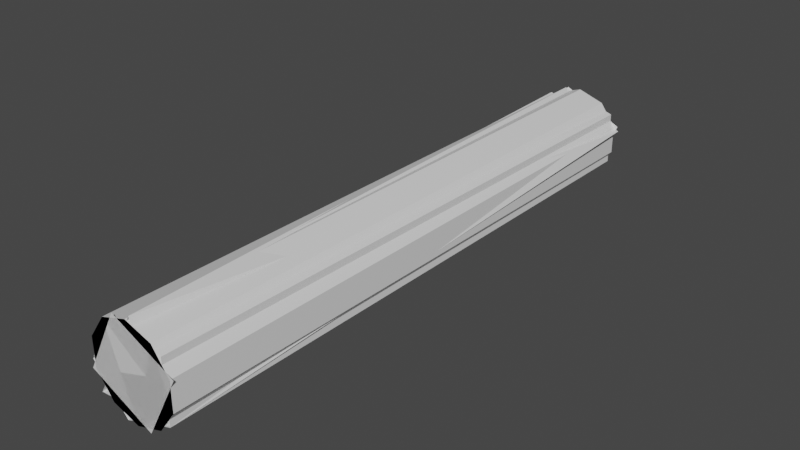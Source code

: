 # Source: Wood01.blend  (saved by Blender 2.81.16; exported with 4.5.12 LTS)
import bpy
from mathutils import Matrix  # noqa: F401  (used for matrix-valued properties, if any)

bpy.ops.wm.read_factory_settings(use_empty=True)
scene = bpy.context.scene
scene.name = 'Scene'

# ---- collections
col_collection = bpy.data.collections.new('Collection'); scene.collection.children.link(col_collection)

# ---- materials (node trees are filled in below, after node groups)
mat_outside = bpy.data.materials.new('Outside')
mat_outside.alpha_threshold = 0.0
mat_outside.use_transparent_shadow = False
mat_outside.line_color = (0.0, 0.0, 0.0, 1.0)
mat_inside = bpy.data.materials.new('Inside')
mat_inside.alpha_threshold = 0.0
mat_inside.use_transparent_shadow = False
mat_inside.line_color = (0.0, 0.0, 0.0, 1.0)

# ---- material node trees
mat_outside.use_nodes = True; mat_outside.node_tree.nodes.clear()
_N = mat_outside.node_tree.nodes; _L = mat_outside.node_tree.links
n0 = _N.new('ShaderNodeOutputMaterial'); n0.name = 'Material Output'; n0.location = (300, 300)
n1 = _N.new('ShaderNodeBsdfPrincipled'); n1.name = 'Principled BSDF'; n1.location = (10, 300)
n1.distribution = 'GGX'
n1.subsurface_method = 'BURLEY'
n1.inputs[2].default_value = 0.4
n1.inputs[3].default_value = 1.45
n1.inputs[27].default_value = (0.0, 0.0, 0.0, 1.0)
n1.inputs[28].default_value = 1.0
_L.new(n1.outputs[0], n0.inputs[0])
n0.is_active_output = True
mat_inside.use_nodes = True; mat_inside.node_tree.nodes.clear()
_N = mat_inside.node_tree.nodes; _L = mat_inside.node_tree.links
n0 = _N.new('ShaderNodeOutputMaterial'); n0.name = 'Material Output'; n0.location = (300, 300)
n1 = _N.new('ShaderNodeBsdfPrincipled'); n1.name = 'Principled BSDF'; n1.location = (10, 300)
n1.distribution = 'GGX'
n1.subsurface_method = 'BURLEY'
n1.inputs[2].default_value = 0.4
n1.inputs[3].default_value = 1.45
n1.inputs[27].default_value = (0.0, 0.0, 0.0, 1.0)
n1.inputs[28].default_value = 1.0
_L.new(n1.outputs[0], n0.inputs[0])
n0.is_active_output = True

# ---- world
world_world = bpy.data.worlds.new('World'); scene.world = world_world
world_world.use_nodes = True; world_world.node_tree.nodes.clear()
_N = world_world.node_tree.nodes; _L = world_world.node_tree.links
n0 = _N.new('ShaderNodeOutputWorld'); n0.name = 'World Output'; n0.location = (300, 300)
n1 = _N.new('ShaderNodeBackground'); n1.name = 'Background'; n1.location = (10, 300)
n1.inputs[0].default_value = (0.05088, 0.05088, 0.05088, 1.0)
_L.new(n1.outputs[0], n0.inputs[0])
n0.is_active_output = True
world_world.color = (0.05088, 0.05088, 0.05088)
world_world.use_sun_shadow = False
world_world.sun_shadow_jitter_overblur = 0.0

# ---- meshes
me_icosphere_003 = bpy.data.meshes.new('Icosphere.003')
me_icosphere_003.from_pydata([(4.768e-09, -3.9, -0.6), (0.3527, -3.9, -0.4854), (-0.5706, -3.9, -0.1854), (-0.3527, -3.9, -0.4854), (-0.3527, -3.9, 0.4854), (-0.5706, -3.9, 0.1854), (0.3527, -3.9, 0.4854), (4.768e-09, -3.9, 0.6), (0.5706, -3.9, -0.1854), (0.5706, -3.9, 0.1854), (4.768e-09, -3.9, -0.6), (0.3527, -3.9, -0.4854), (-0.5706, -3.9, -0.1854), (-0.3527, -3.9, -0.4854), (-0.3527, -3.9, 0.4854), (-0.5706, -3.9, 0.1854), (0.3527, -3.9, 0.4854), (4.768e-09, -3.9, 0.6), (0.5706, -3.9, -0.1854), (0.5706, -3.9, 0.1854), (-0.3527, 0.0, -0.4854), (-0.5706, 0.0, 0.1854), (-0.5706, 0.0, -0.1854), (4.768e-09, 0.0, 0.6), (-0.3527, 0.0, 0.4854), (0.5706, 0.0, -0.1854), (0.5706, 0.0, 0.1854), (0.3527, 0.0, 0.4854), (4.768e-09, 0.0, -0.6), (0.3527, 0.0, -0.4854)], [], [(9, 6, 7, 4, 5, 2, 3, 0, 1, 8), (22, 20, 13, 12), (29, 25, 18, 11), (24, 21, 15, 14), (20, 28, 10, 13), (21, 22, 12, 15), (27, 23, 17, 16), (23, 24, 14, 17), (25, 26, 19, 18), (26, 27, 16, 19), (28, 29, 11, 10)])
me_icosphere_003.polygons.foreach_set('material_index', [0, 1, 1, 1, 1, 1, 1, 1, 1, 1, 1])
_k = set([(0, 1), (0, 3), (1, 8), (2, 3), (2, 5), (4, 5), (4, 7), (6, 7), (6, 9), (8, 9), (10, 11), (10, 13), (11, 18), (12, 13), (12, 15), (14, 15), (14, 17), (16, 17), (16, 19), (18, 19)])
me_icosphere_003.attributes.new('sharp_edge', 'BOOLEAN', 'EDGE').data.foreach_set('value', [ (min(e.vertices), max(e.vertices)) in _k for e in me_icosphere_003.edges])
_uv = me_icosphere_003.uv_layers.new(name='UVMap')
_uv.uv.foreach_set('vector', [0.8, 0.8927, 0.5, 0.9854, 0.2, 0.8927, 0.01456, 0.65, 0.01456, 0.35, 0.2, 0.1073, 0.5, 0.01456, 0.8, 0.1073, 0.9854, 0.35, 0.9854, 0.65, 0.8874, 0.01456, 0.997, 0.01456, 0.997, 0.9854, 0.8874, 0.9854, 0.4984, 0.01456, 0.5871, 0.01456, 0.5871, 0.9854, 0.4984, 0.9854, 0.2027, 0.01456, 0.2914, 0.01456, 0.2914, 0.9854, 0.2027, 0.9854, 0.3, 0.01456, 0.3887, 0.01456, 0.3887, 0.9854, 0.3, 0.9854, 0.7987, 0.01456, 0.8874, 0.01456, 0.8874, 0.9854, 0.7987, 0.9854, 0.004306, 0.01456, 0.09302, 0.01456, 0.09302, 0.9854, 0.004306, 0.9854, 0.09302, 0.01456, 0.2027, 0.01456, 0.2027, 0.9854, 0.09302, 0.9854, 0.7927, 0.9854, 0.704, 0.9854, 0.704, 0.01456, 0.7927, 0.01456, 0.704, 0.9854, 0.5943, 0.9854, 0.5943, 0.01456, 0.704, 0.01456, 0.3887, 0.01456, 0.4984, 0.01456, 0.4984, 0.9854, 0.3887, 0.9854])
me_icosphere_003.materials.append(mat_outside)
me_icosphere_003.materials.append(mat_inside)
me_icosphere_003.use_remesh_fix_poles = True
me_icosphere_003.use_remesh_preserve_attributes = False
me_icosphere_003.use_mirror_vertex_groups = False
me_icosphere_003.update()
me_icosphere_001 = bpy.data.meshes.new('Icosphere.001')
me_icosphere_001.from_pydata([(4.768e-09, -3.9, -0.6), (0.3527, -3.9, -0.4854), (-0.5706, -3.9, -0.1854), (-0.3527, -3.9, -0.4854), (-0.3527, -3.9, 0.4854), (-0.5706, -3.9, 0.1854), (0.3527, -3.9, 0.4854), (4.768e-09, -3.9, 0.6), (0.5706, -3.9, -0.1854), (0.5706, -3.9, 0.1854), (4.768e-09, -3.9, -0.6), (0.3527, -3.9, -0.4854), (-0.5706, -3.9, -0.1854), (-0.3527, -3.9, -0.4854), (-0.3527, -3.9, 0.4854), (-0.5706, -3.9, 0.1854), (0.3527, -3.9, 0.4854), (4.768e-09, -3.9, 0.6), (0.5706, -3.9, -0.1854), (0.5706, -3.9, 0.1854), (-0.3527, 0.0, -0.4854), (-0.5706, 0.0, 0.1854), (-0.5706, 0.0, -0.1854), (4.768e-09, 0.0, 0.6), (-0.3527, 0.0, 0.4854), (0.5706, 0.0, -0.1854), (0.5706, 0.0, 0.1854), (0.3527, 0.0, 0.4854), (4.768e-09, 0.0, -0.6), (0.3527, 0.0, -0.4854)], [], [(9, 6, 7, 4, 5, 2, 3, 0, 1, 8), (22, 20, 13, 12), (29, 25, 18, 11), (24, 21, 15, 14), (20, 28, 10, 13), (21, 22, 12, 15), (27, 23, 17, 16), (23, 24, 14, 17), (25, 26, 19, 18), (26, 27, 16, 19), (28, 29, 11, 10)])
me_icosphere_001.polygons.foreach_set('material_index', [0, 1, 1, 1, 1, 1, 1, 1, 1, 1, 1])
_k = set([(0, 1), (0, 3), (1, 8), (2, 3), (2, 5), (4, 5), (4, 7), (6, 7), (6, 9), (8, 9), (10, 11), (10, 13), (11, 18), (12, 13), (12, 15), (14, 15), (14, 17), (16, 17), (16, 19), (18, 19)])
me_icosphere_001.attributes.new('sharp_edge', 'BOOLEAN', 'EDGE').data.foreach_set('value', [ (min(e.vertices), max(e.vertices)) in _k for e in me_icosphere_001.edges])
_uv = me_icosphere_001.uv_layers.new(name='UVMap')
_uv.uv.foreach_set('vector', [0.8, 0.8927, 0.5, 0.9854, 0.2, 0.8927, 0.01456, 0.65, 0.01456, 0.35, 0.2, 0.1073, 0.5, 0.01456, 0.8, 0.1073, 0.9854, 0.35, 0.9854, 0.65, 0.8874, 0.01456, 0.997, 0.01456, 0.997, 0.9854, 0.8874, 0.9854, 0.4984, 0.01456, 0.5871, 0.01456, 0.5871, 0.9854, 0.4984, 0.9854, 0.2027, 0.01456, 0.2914, 0.01456, 0.2914, 0.9854, 0.2027, 0.9854, 0.3, 0.01456, 0.3887, 0.01456, 0.3887, 0.9854, 0.3, 0.9854, 0.7987, 0.01456, 0.8874, 0.01456, 0.8874, 0.9854, 0.7987, 0.9854, 0.004306, 0.01456, 0.09302, 0.01456, 0.09302, 0.9854, 0.004306, 0.9854, 0.09302, 0.01456, 0.2027, 0.01456, 0.2027, 0.9854, 0.09302, 0.9854, 0.7927, 0.9854, 0.704, 0.9854, 0.704, 0.01456, 0.7927, 0.01456, 0.704, 0.9854, 0.5943, 0.9854, 0.5943, 0.01456, 0.704, 0.01456, 0.3887, 0.01456, 0.4984, 0.01456, 0.4984, 0.9854, 0.3887, 0.9854])
me_icosphere_001.materials.append(mat_outside)
me_icosphere_001.materials.append(mat_inside)
me_icosphere_001.use_remesh_fix_poles = True
me_icosphere_001.use_remesh_preserve_attributes = False
me_icosphere_001.use_mirror_vertex_groups = False
me_icosphere_001.update()
me_icosphere_002 = bpy.data.meshes.new('Icosphere.002')
me_icosphere_002.from_pydata([(4.768e-09, -3.9, -0.6), (0.3527, -3.9, -0.4854), (-0.5706, -3.9, -0.1854), (-0.3527, -3.9, -0.4854), (-0.3527, -3.9, 0.4854), (-0.5706, -3.9, 0.1854), (0.3527, -3.9, 0.4854), (4.768e-09, -3.9, 0.6), (0.5706, -3.9, -0.1854), (0.5706, -3.9, 0.1854), (4.768e-09, -3.9, -0.6), (0.3527, -3.9, -0.4854), (-0.5706, -3.9, -0.1854), (-0.3527, -3.9, -0.4854), (-0.3527, -3.9, 0.4854), (-0.5706, -3.9, 0.1854), (0.3527, -3.9, 0.4854), (4.768e-09, -3.9, 0.6), (0.5706, -3.9, -0.1854), (0.5706, -3.9, 0.1854), (-0.3527, 0.0, -0.4854), (-0.5706, 0.0, 0.1854), (-0.5706, 0.0, -0.1854), (4.768e-09, 0.0, 0.6), (-0.3527, 0.0, 0.4854), (0.5706, 0.0, -0.1854), (0.5706, 0.0, 0.1854), (0.3527, 0.0, 0.4854), (4.768e-09, 0.0, -0.6), (0.3527, 0.0, -0.4854)], [], [(9, 6, 7, 4, 5, 2, 3, 0, 1, 8), (22, 20, 13, 12), (29, 25, 18, 11), (24, 21, 15, 14), (20, 28, 10, 13), (21, 22, 12, 15), (27, 23, 17, 16), (23, 24, 14, 17), (25, 26, 19, 18), (26, 27, 16, 19), (28, 29, 11, 10)])
me_icosphere_002.polygons.foreach_set('material_index', [0, 1, 1, 1, 1, 1, 1, 1, 1, 1, 1])
_k = set([(0, 1), (0, 3), (1, 8), (2, 3), (2, 5), (4, 5), (4, 7), (6, 7), (6, 9), (8, 9), (10, 11), (10, 13), (11, 18), (12, 13), (12, 15), (14, 15), (14, 17), (16, 17), (16, 19), (18, 19)])
me_icosphere_002.attributes.new('sharp_edge', 'BOOLEAN', 'EDGE').data.foreach_set('value', [ (min(e.vertices), max(e.vertices)) in _k for e in me_icosphere_002.edges])
_uv = me_icosphere_002.uv_layers.new(name='UVMap')
_uv.uv.foreach_set('vector', [0.8, 0.8927, 0.5, 0.9854, 0.2, 0.8927, 0.01456, 0.65, 0.01456, 0.35, 0.2, 0.1073, 0.5, 0.01456, 0.8, 0.1073, 0.9854, 0.35, 0.9854, 0.65, 0.8874, 0.01456, 0.997, 0.01456, 0.997, 0.9854, 0.8874, 0.9854, 0.4984, 0.01456, 0.5871, 0.01456, 0.5871, 0.9854, 0.4984, 0.9854, 0.2027, 0.01456, 0.2914, 0.01456, 0.2914, 0.9854, 0.2027, 0.9854, 0.3, 0.01456, 0.3887, 0.01456, 0.3887, 0.9854, 0.3, 0.9854, 0.7987, 0.01456, 0.8874, 0.01456, 0.8874, 0.9854, 0.7987, 0.9854, 0.004306, 0.01456, 0.09302, 0.01456, 0.09302, 0.9854, 0.004306, 0.9854, 0.09302, 0.01456, 0.2027, 0.01456, 0.2027, 0.9854, 0.09302, 0.9854, 0.7927, 0.9854, 0.704, 0.9854, 0.704, 0.01456, 0.7927, 0.01456, 0.704, 0.9854, 0.5943, 0.9854, 0.5943, 0.01456, 0.704, 0.01456, 0.3887, 0.01456, 0.4984, 0.01456, 0.4984, 0.9854, 0.3887, 0.9854])
me_icosphere_002.materials.append(mat_outside)
me_icosphere_002.materials.append(mat_inside)
me_icosphere_002.use_remesh_fix_poles = True
me_icosphere_002.use_remesh_preserve_attributes = False
me_icosphere_002.use_mirror_vertex_groups = False
me_icosphere_002.update()

# ---- objects
ob_wood01_lod0 = bpy.data.objects.new('Wood01_LOD0', me_icosphere_003)
ob_wood01_lod1 = bpy.data.objects.new('Wood01_LOD1', me_icosphere_001)
ob_wood01_lod2 = bpy.data.objects.new('Wood01_LOD2', me_icosphere_002)

# ---- transforms, parenting, visibility, modifiers, constraints
ob_wood01_lod0.location = (1.863e-08, 0.0, 0.0)
ob_wood01_lod0.lineart.crease_threshold = 0.0
_m = ob_wood01_lod0.modifiers.new('Mirror', 'MIRROR')
_m.use_axis = (False, True, False)
_m.use_clip = True
ob_wood01_lod1.location = (1.863e-08, 0.0, 0.0)
ob_wood01_lod1.lineart.crease_threshold = 0.0
_m = ob_wood01_lod1.modifiers.new('Mirror', 'MIRROR')
_m.use_axis = (False, True, False)
_m.use_clip = True
_m = ob_wood01_lod1.modifiers.new('Decimate', 'DECIMATE')
_m.ratio = 0.5
ob_wood01_lod2.location = (1.863e-08, 0.0, 0.0)
ob_wood01_lod2.lineart.crease_threshold = 0.0
_m = ob_wood01_lod2.modifiers.new('Mirror', 'MIRROR')
_m.use_axis = (False, True, False)
_m.use_clip = True
_m = ob_wood01_lod2.modifiers.new('Decimate', 'DECIMATE')
_m.ratio = 0.2

# ---- collection membership
col_collection.objects.link(ob_wood01_lod0)
col_collection.objects.link(ob_wood01_lod1)
col_collection.objects.link(ob_wood01_lod2)

# ---- scene / render settings (as saved in the file)
scene.frame_start = 1; scene.frame_end = 250; scene.frame_set(1)
scene.render.engine = 'BLENDER_EEVEE_NEXT'
scene.cycles.use_denoising = False
scene.cycles.samples = 128
scene.cycles.sampling_pattern = 'TABULATED_SOBOL'
scene.cycles.use_adaptive_sampling = False
scene.cycles.use_light_tree = False
scene.view_settings.view_transform = 'Filmic'
bpy.context.view_layer.update()

# ---- added for rendering (the .blend has no active camera and no usable light): camera, sun
cam_auto = bpy.data.cameras.new('AutoCamera')
cam_auto.lens = 50.0
cam_auto.sensor_width = 36.0
cam_auto.clip_end = 1000.0
ob_auto_camera = bpy.data.objects.new('AutoCamera', cam_auto)
scene.collection.objects.link(ob_auto_camera)
ob_auto_camera.location = (7.40369, -8.88443, 5.94616)
ob_auto_camera.rotation_euler = (1.09748, -7.21219e-08, 0.694738)
scene.camera = ob_auto_camera
light_auto_sun = bpy.data.lights.new('AutoSun', 'SUN')
light_auto_sun.energy = 3.0
light_auto_sun.angle = 0.0523599
ob_auto_sun = bpy.data.objects.new('AutoSun', light_auto_sun)
scene.collection.objects.link(ob_auto_sun)
ob_auto_sun.rotation_euler = (0.872665, 0.174533, 0.523599)
bpy.context.view_layer.update()
